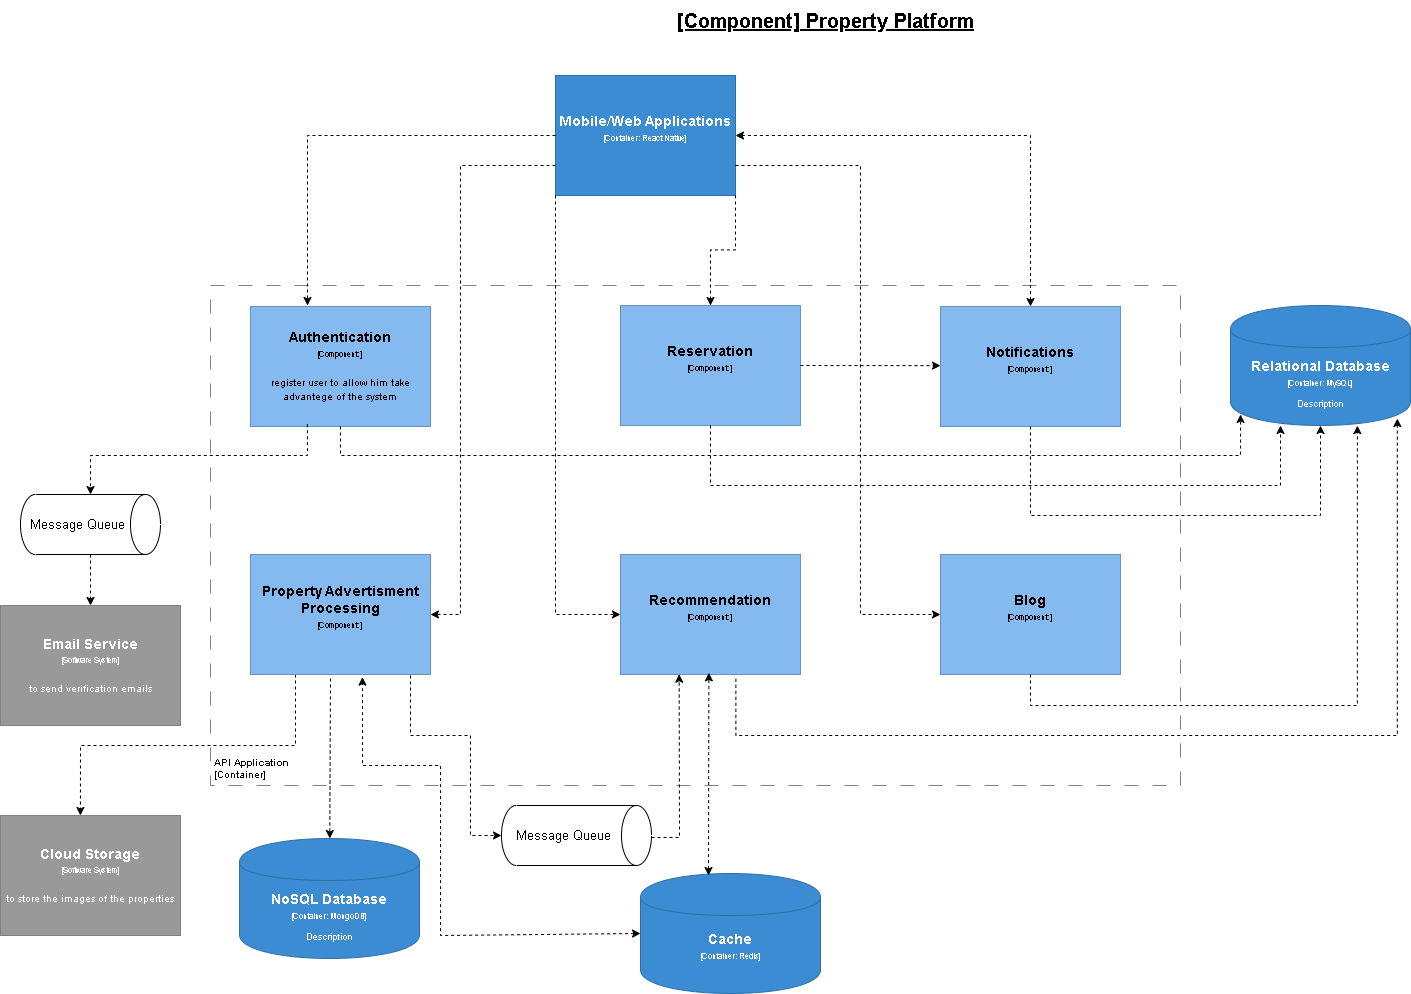

The diagram above was exported from draw.io. Its source (the exported page's mxGraphModel, read from the mxfile embedded in the PNG):
<mxGraphModel dx="1246" dy="767" grid="1" gridSize="10" guides="1" tooltips="1" connect="1" arrows="1" fold="1" page="1" pageScale="1" pageWidth="850" pageHeight="1100" math="0" shadow="0">
  <root>
    <mxCell id="0" />
    <mxCell id="1" parent="0" />
    <object label="&lt;div&gt;&lt;span style=&quot;font-size: 14px&quot;&gt;&lt;b&gt;%name%&lt;/b&gt;&lt;/span&gt;&lt;/div&gt;&lt;div&gt;&lt;span style=&quot;font-size: 8px&quot;&gt;[Software System&lt;/span&gt;&lt;span style=&quot;font-size: 8px&quot;&gt;]&lt;/span&gt;&lt;/div&gt;&lt;div&gt;&lt;span style=&quot;font-size: 8px&quot;&gt;&lt;br&gt;&lt;/span&gt;&lt;/div&gt;&lt;div&gt;&lt;font size=&quot;1&quot;&gt;%description%&lt;/font&gt;&lt;/div&gt;" placeholders="1" name="Email Service" description="to send verification emails" id="M0SMQc_nUKQVD81hb14t-14">
      <mxCell style="rounded=0;whiteSpace=wrap;html=1;fillColor=#999999;fontColor=#FFFFFF;strokeColor=#828282;resizable=0;rotatable=0;metaEdit=1;" parent="1" vertex="1">
        <mxGeometry x="20" y="610" width="180" height="120" as="geometry" />
      </mxCell>
    </object>
    <mxCell id="M0SMQc_nUKQVD81hb14t-22" value="[Component] Property Platform" style="text;html=1;align=center;verticalAlign=middle;resizable=0;points=[];autosize=1;strokeColor=none;fillColor=none;fontSize=20;fontStyle=5" parent="1" vertex="1">
      <mxGeometry x="695" y="5" width="300" height="40" as="geometry" />
    </mxCell>
    <object label="&lt;div&gt;&lt;span style=&quot;font-size: 14px&quot;&gt;&lt;b&gt;%name%&lt;/b&gt;&lt;/span&gt;&lt;/div&gt;&lt;div&gt;&lt;span style=&quot;font-size: 8px&quot;&gt;[Container: %technology%]&lt;/span&gt;&lt;/div&gt;&lt;div&gt;&lt;span style=&quot;font-size: 8px&quot;&gt;&lt;br&gt;&lt;/span&gt;&lt;/div&gt;&lt;div&gt;&lt;font size=&quot;1&quot;&gt;%description%&lt;/font&gt;&lt;/div&gt;" placeholders="1" name="Mobile/Web Applications" technology="React Native" description="" id="M0SMQc_nUKQVD81hb14t-26">
      <mxCell style="rounded=0;whiteSpace=wrap;html=1;fillColor=#3B8CD2;fontColor=#FFFFFF;strokeColor=#2F6FA6;resizable=0;rotatable=0;metaEdit=1;" parent="1" vertex="1">
        <mxGeometry x="575" y="80" width="180" height="120" as="geometry" />
      </mxCell>
    </object>
    <object label="&lt;div style=&quot;color: rgb(255 , 255 , 255) ; white-space: normal&quot;&gt;&lt;span style=&quot;font-size: 14px&quot;&gt;&lt;b&gt;%name%&lt;/b&gt;&lt;/span&gt;&lt;/div&gt;&lt;div style=&quot;color: rgb(255 , 255 , 255) ; font-size: 12px ; white-space: normal&quot;&gt;&lt;font style=&quot;font-size: 8px&quot;&gt;[Container: %technology%]&lt;/font&gt;&lt;/div&gt;&lt;div style=&quot;color: rgb(255 , 255 , 255) ; white-space: normal ; font-size: 8px&quot;&gt;&lt;font style=&quot;line-height: 9.6px&quot;&gt;&lt;br&gt;&lt;/font&gt;&lt;/div&gt;&lt;div style=&quot;color: rgb(255 , 255 , 255) ; white-space: normal&quot;&gt;%description%&lt;/div&gt;" placeholders="1" name="Relational Database" description="Description" technology="MySQL" id="M0SMQc_nUKQVD81hb14t-28">
      <mxCell style="shape=cylinder;whiteSpace=wrap;html=1;boundedLbl=1;backgroundOutline=1;strokeColor=#2F6FA6;strokeWidth=1;fillColor=#3B8CD2;fontSize=9;fontColor=#000000;align=center;resizable=0;rotatable=0;metaEdit=1;" parent="1" vertex="1">
        <mxGeometry x="1250" y="310" width="180" height="120" as="geometry" />
      </mxCell>
    </object>
    <object label="&lt;div style=&quot;color: rgb(255 , 255 , 255) ; white-space: normal&quot;&gt;&lt;span style=&quot;font-size: 14px&quot;&gt;&lt;b&gt;%name%&lt;/b&gt;&lt;/span&gt;&lt;/div&gt;&lt;div style=&quot;color: rgb(255 , 255 , 255) ; font-size: 12px ; white-space: normal&quot;&gt;&lt;font style=&quot;font-size: 8px&quot;&gt;[Container: %technology%]&lt;/font&gt;&lt;/div&gt;&lt;div style=&quot;color: rgb(255 , 255 , 255) ; white-space: normal ; font-size: 8px&quot;&gt;&lt;font style=&quot;line-height: 9.6px&quot;&gt;&lt;br&gt;&lt;/font&gt;&lt;/div&gt;&lt;div style=&quot;color: rgb(255 , 255 , 255) ; white-space: normal&quot;&gt;%description%&lt;/div&gt;" placeholders="1" name="NoSQL Database" description="Description" technology="MongoDB" id="M0SMQc_nUKQVD81hb14t-46">
      <mxCell style="shape=cylinder;whiteSpace=wrap;html=1;boundedLbl=1;backgroundOutline=1;strokeColor=#2F6FA6;strokeWidth=1;fillColor=#3B8CD2;fontSize=9;fontColor=#000000;align=center;resizable=0;rotatable=0;metaEdit=1;" parent="1" vertex="1">
        <mxGeometry x="259" y="843" width="180" height="120" as="geometry" />
      </mxCell>
    </object>
    <object label="&lt;div&gt;&lt;span style=&quot;font-size: 14px&quot;&gt;&lt;b&gt;%name%&lt;/b&gt;&lt;/span&gt;&lt;/div&gt;&lt;div&gt;&lt;span style=&quot;font-size: 8px&quot;&gt;[Software System&lt;/span&gt;&lt;span style=&quot;font-size: 8px&quot;&gt;]&lt;/span&gt;&lt;/div&gt;&lt;div&gt;&lt;span style=&quot;font-size: 8px&quot;&gt;&lt;br&gt;&lt;/span&gt;&lt;/div&gt;&lt;div&gt;&lt;font size=&quot;1&quot;&gt;%description%&lt;/font&gt;&lt;/div&gt;" placeholders="1" name="Cloud Storage" description="to store the images of the properties" id="M0SMQc_nUKQVD81hb14t-49">
      <mxCell style="rounded=0;whiteSpace=wrap;html=1;fillColor=#999999;fontColor=#FFFFFF;strokeColor=#828282;resizable=0;rotatable=0;metaEdit=1;" parent="1" vertex="1">
        <mxGeometry x="20" y="820" width="180" height="120" as="geometry" />
      </mxCell>
    </object>
    <mxCell id="M0SMQc_nUKQVD81hb14t-50" value="" style="endArrow=classic;html=1;rounded=0;dashed=1;elbow=vertical;exitX=0.25;exitY=1;exitDx=0;exitDy=0;entryX=0.444;entryY=0;entryDx=0;entryDy=0;entryPerimeter=0;" parent="1" source="M0SMQc_nUKQVD81hb14t-54" target="M0SMQc_nUKQVD81hb14t-49" edge="1">
      <mxGeometry width="50" height="50" relative="1" as="geometry">
        <mxPoint x="1570" y="872" as="sourcePoint" />
        <mxPoint x="90" y="760" as="targetPoint" />
        <Array as="points">
          <mxPoint x="315" y="750" />
          <mxPoint x="100" y="750" />
        </Array>
      </mxGeometry>
    </mxCell>
    <object label="&lt;font style=&quot;font-size: 10px&quot;&gt;&lt;b&gt;%name%&lt;/b&gt;&lt;br style=&quot;font-size: 10px&quot;&gt;[Container]&lt;/font&gt;" placeholders="1" name="API Application" id="M0SMQc_nUKQVD81hb14t-51">
      <mxCell style="rounded=0;whiteSpace=wrap;html=1;strokeColor=#828282;fillColor=none;fontColor=#000000;align=left;labelPosition=center;verticalLabelPosition=middle;verticalAlign=bottom;dashed=1;strokeWidth=1;perimeterSpacing=0;spacing=4;spacingTop=0;fontSize=10;dashPattern=14 14;container=0;rotatable=0;metaEdit=1;allowArrows=0;" parent="1" vertex="1">
        <mxGeometry x="230" y="290" width="970" height="500" as="geometry">
          <mxRectangle x="560" y="40" width="110" height="30" as="alternateBounds" />
        </mxGeometry>
      </mxCell>
    </object>
    <object label="&lt;div&gt;&lt;span style=&quot;font-size: 14px&quot;&gt;&lt;b&gt;%name%&lt;/b&gt;&lt;/span&gt;&lt;/div&gt;&lt;div&gt;&lt;span style=&quot;font-size: 8px&quot;&gt;[Component: %technology%]&lt;/span&gt;&lt;/div&gt;&lt;div&gt;&lt;span style=&quot;font-size: 8px&quot;&gt;&lt;br&gt;&lt;/span&gt;&lt;/div&gt;&lt;div&gt;&lt;font size=&quot;1&quot;&gt;%description%&lt;/font&gt;&lt;/div&gt;" placeholders="1" name="Authentication" technology="" description="register user to allow him take advantege of the system" id="M0SMQc_nUKQVD81hb14t-52">
      <mxCell style="rounded=0;whiteSpace=wrap;html=1;fillColor=#85baf0;fontColor=#000000;strokeColor=#6992BD;resizable=0;rotatable=0;metaEdit=1;" parent="1" vertex="1">
        <mxGeometry x="270" y="311" width="180" height="120" as="geometry" />
      </mxCell>
    </object>
    <object label="&lt;div&gt;&lt;span style=&quot;font-size: 14px&quot;&gt;&lt;b&gt;%name%&lt;/b&gt;&lt;/span&gt;&lt;/div&gt;&lt;div&gt;&lt;span style=&quot;font-size: 8px&quot;&gt;[Component: %technology%]&lt;/span&gt;&lt;/div&gt;&lt;div&gt;&lt;span style=&quot;font-size: 8px&quot;&gt;&lt;br&gt;&lt;/span&gt;&lt;/div&gt;&lt;div&gt;&lt;font size=&quot;1&quot;&gt;%description%&lt;/font&gt;&lt;/div&gt;" placeholders="1" name="Property Advertisment Processing" technology="" description="" id="M0SMQc_nUKQVD81hb14t-54">
      <mxCell style="rounded=0;whiteSpace=wrap;html=1;fillColor=#85baf0;fontColor=#000000;strokeColor=#6992BD;resizable=0;rotatable=0;metaEdit=1;" parent="1" vertex="1">
        <mxGeometry x="270" y="559" width="180" height="120" as="geometry" />
      </mxCell>
    </object>
    <object label="&lt;div&gt;&lt;span style=&quot;font-size: 14px&quot;&gt;&lt;b&gt;%name%&lt;/b&gt;&lt;/span&gt;&lt;/div&gt;&lt;div&gt;&lt;span style=&quot;font-size: 8px&quot;&gt;[Component: %technology%]&lt;/span&gt;&lt;/div&gt;&lt;div&gt;&lt;span style=&quot;font-size: 8px&quot;&gt;&lt;br&gt;&lt;/span&gt;&lt;/div&gt;&lt;div&gt;&lt;font size=&quot;1&quot;&gt;%description%&lt;/font&gt;&lt;/div&gt;" placeholders="1" name="Reservation" technology="" description="" id="M0SMQc_nUKQVD81hb14t-56">
      <mxCell style="rounded=0;whiteSpace=wrap;html=1;fillColor=#85baf0;fontColor=#000000;strokeColor=#6992BD;resizable=0;rotatable=0;metaEdit=1;" parent="1" vertex="1">
        <mxGeometry x="640" y="310" width="180" height="120" as="geometry" />
      </mxCell>
    </object>
    <object label="&lt;div&gt;&lt;span style=&quot;font-size: 14px&quot;&gt;&lt;b&gt;%name%&lt;/b&gt;&lt;/span&gt;&lt;/div&gt;&lt;div&gt;&lt;span style=&quot;font-size: 8px&quot;&gt;[Component: %technology%]&lt;/span&gt;&lt;/div&gt;&lt;div&gt;&lt;span style=&quot;font-size: 8px&quot;&gt;&lt;br&gt;&lt;/span&gt;&lt;/div&gt;&lt;div&gt;&lt;font size=&quot;1&quot;&gt;%description%&lt;/font&gt;&lt;/div&gt;" placeholders="1" name="Recommendation" technology="" description="" id="M0SMQc_nUKQVD81hb14t-57">
      <mxCell style="rounded=0;whiteSpace=wrap;html=1;fillColor=#85baf0;fontColor=#000000;strokeColor=#6992BD;resizable=0;rotatable=0;metaEdit=1;" parent="1" vertex="1">
        <mxGeometry x="640" y="559" width="180" height="120" as="geometry" />
      </mxCell>
    </object>
    <object label="&lt;div&gt;&lt;span style=&quot;font-size: 14px&quot;&gt;&lt;b&gt;%name%&lt;/b&gt;&lt;/span&gt;&lt;/div&gt;&lt;div&gt;&lt;span style=&quot;font-size: 8px&quot;&gt;[Component: %technology%]&lt;/span&gt;&lt;/div&gt;&lt;div&gt;&lt;span style=&quot;font-size: 8px&quot;&gt;&lt;br&gt;&lt;/span&gt;&lt;/div&gt;&lt;div&gt;&lt;font size=&quot;1&quot;&gt;%description%&lt;/font&gt;&lt;/div&gt;" placeholders="1" name="Notifications" technology="" description="" id="M0SMQc_nUKQVD81hb14t-58">
      <mxCell style="rounded=0;whiteSpace=wrap;html=1;fillColor=#85baf0;fontColor=#000000;strokeColor=#6992BD;resizable=0;rotatable=0;metaEdit=1;" parent="1" vertex="1">
        <mxGeometry x="960" y="311" width="180" height="120" as="geometry" />
      </mxCell>
    </object>
    <object label="&lt;div&gt;&lt;span style=&quot;font-size: 14px&quot;&gt;&lt;b&gt;%name%&lt;/b&gt;&lt;/span&gt;&lt;/div&gt;&lt;div&gt;&lt;span style=&quot;font-size: 8px&quot;&gt;[Component: %technology%]&lt;/span&gt;&lt;/div&gt;&lt;div&gt;&lt;span style=&quot;font-size: 8px&quot;&gt;&lt;br&gt;&lt;/span&gt;&lt;/div&gt;&lt;div&gt;&lt;font size=&quot;1&quot;&gt;%description%&lt;/font&gt;&lt;/div&gt;" placeholders="1" name="Blog" technology="" description="" id="M0SMQc_nUKQVD81hb14t-62">
      <mxCell style="rounded=0;whiteSpace=wrap;html=1;fillColor=#85baf0;fontColor=#000000;strokeColor=#6992BD;resizable=0;rotatable=0;metaEdit=1;" parent="1" vertex="1">
        <mxGeometry x="960" y="559" width="180" height="120" as="geometry" />
      </mxCell>
    </object>
    <mxCell id="M0SMQc_nUKQVD81hb14t-66" value="" style="endArrow=classic;html=1;rounded=0;dashed=1;elbow=vertical;exitX=0;exitY=0.5;exitDx=0;exitDy=0;" parent="1" source="M0SMQc_nUKQVD81hb14t-26" edge="1">
      <mxGeometry width="50" height="50" relative="1" as="geometry">
        <mxPoint x="450" y="130" as="sourcePoint" />
        <mxPoint x="327" y="310" as="targetPoint" />
        <Array as="points">
          <mxPoint x="327" y="140" />
        </Array>
      </mxGeometry>
    </mxCell>
    <mxCell id="M0SMQc_nUKQVD81hb14t-70" value="" style="endArrow=classic;html=1;rounded=0;dashed=1;elbow=vertical;edgeStyle=elbowEdgeStyle;exitX=1;exitY=1;exitDx=0;exitDy=0;" parent="1" source="M0SMQc_nUKQVD81hb14t-26" target="M0SMQc_nUKQVD81hb14t-56" edge="1">
      <mxGeometry width="50" height="50" relative="1" as="geometry">
        <mxPoint x="570" y="250" as="sourcePoint" />
        <mxPoint x="570" y="362" as="targetPoint" />
      </mxGeometry>
    </mxCell>
    <mxCell id="M0SMQc_nUKQVD81hb14t-71" value="" style="endArrow=classic;html=1;rounded=0;dashed=1;exitX=0;exitY=1;exitDx=0;exitDy=0;" parent="1" source="M0SMQc_nUKQVD81hb14t-26" target="M0SMQc_nUKQVD81hb14t-57" edge="1">
      <mxGeometry width="50" height="50" relative="1" as="geometry">
        <mxPoint x="710" y="200" as="sourcePoint" />
        <mxPoint x="875" y="361" as="targetPoint" />
        <Array as="points">
          <mxPoint x="575" y="270" />
          <mxPoint x="575" y="619" />
        </Array>
      </mxGeometry>
    </mxCell>
    <mxCell id="M0SMQc_nUKQVD81hb14t-72" value="" style="endArrow=classic;html=1;rounded=0;dashed=1;elbow=vertical;exitX=1;exitY=0.75;exitDx=0;exitDy=0;entryX=0;entryY=0.5;entryDx=0;entryDy=0;" parent="1" source="M0SMQc_nUKQVD81hb14t-26" target="M0SMQc_nUKQVD81hb14t-62" edge="1">
      <mxGeometry width="50" height="50" relative="1" as="geometry">
        <mxPoint x="800" y="230" as="sourcePoint" />
        <mxPoint x="1345" y="339" as="targetPoint" />
        <Array as="points">
          <mxPoint x="880" y="170" />
          <mxPoint x="880" y="619" />
        </Array>
      </mxGeometry>
    </mxCell>
    <mxCell id="M0SMQc_nUKQVD81hb14t-74" value="" style="endArrow=classic;html=1;rounded=0;dashed=1;elbow=vertical;edgeStyle=elbowEdgeStyle;exitX=1;exitY=0.5;exitDx=0;exitDy=0;" parent="1" source="M0SMQc_nUKQVD81hb14t-56" target="M0SMQc_nUKQVD81hb14t-58" edge="1">
      <mxGeometry width="50" height="50" relative="1" as="geometry">
        <mxPoint x="1130" y="372.66666666666674" as="sourcePoint" />
        <mxPoint x="1180" y="372" as="targetPoint" />
        <Array as="points" />
      </mxGeometry>
    </mxCell>
    <mxCell id="M0SMQc_nUKQVD81hb14t-76" value="" style="endArrow=classic;html=1;rounded=0;dashed=1;edgeStyle=elbowEdgeStyle;exitX=0;exitY=0.75;exitDx=0;exitDy=0;entryX=1;entryY=0.5;entryDx=0;entryDy=0;" parent="1" source="M0SMQc_nUKQVD81hb14t-26" target="M0SMQc_nUKQVD81hb14t-54" edge="1">
      <mxGeometry width="50" height="50" relative="1" as="geometry">
        <mxPoint x="570" y="230" as="sourcePoint" />
        <mxPoint x="570" y="342" as="targetPoint" />
        <Array as="points">
          <mxPoint x="480" y="360" />
        </Array>
      </mxGeometry>
    </mxCell>
    <mxCell id="M0SMQc_nUKQVD81hb14t-78" value="" style="endArrow=classic;html=1;rounded=0;dashed=1;elbow=vertical;entryX=0.5;entryY=0;entryDx=0;entryDy=0;exitX=1;exitY=0.5;exitDx=0;exitDy=0;exitPerimeter=0;" parent="1" source="MdRtWAj5j68JGTzxsxWa-1" target="M0SMQc_nUKQVD81hb14t-14" edge="1">
      <mxGeometry width="50" height="50" relative="1" as="geometry">
        <mxPoint x="110" y="570" as="sourcePoint" />
        <mxPoint x="100" y="430" as="targetPoint" />
        <Array as="points" />
      </mxGeometry>
    </mxCell>
    <mxCell id="M0SMQc_nUKQVD81hb14t-80" value="" style="endArrow=classic;html=1;rounded=0;dashed=1;elbow=vertical;entryX=0.056;entryY=0.908;entryDx=0;entryDy=0;exitX=0.5;exitY=1;exitDx=0;exitDy=0;edgeStyle=elbowEdgeStyle;entryPerimeter=0;" parent="1" source="M0SMQc_nUKQVD81hb14t-52" target="M0SMQc_nUKQVD81hb14t-28" edge="1">
      <mxGeometry width="50" height="50" relative="1" as="geometry">
        <mxPoint x="480" y="650" as="sourcePoint" />
        <mxPoint x="620" y="650" as="targetPoint" />
        <Array as="points">
          <mxPoint x="820" y="460" />
        </Array>
      </mxGeometry>
    </mxCell>
    <mxCell id="M0SMQc_nUKQVD81hb14t-82" value="" style="endArrow=classic;html=1;rounded=0;dashed=1;elbow=vertical;edgeStyle=elbowEdgeStyle;exitX=0.5;exitY=1;exitDx=0;exitDy=0;entryX=0.705;entryY=1.001;entryDx=0;entryDy=0;entryPerimeter=0;" parent="1" source="M0SMQc_nUKQVD81hb14t-62" target="M0SMQc_nUKQVD81hb14t-28" edge="1">
      <mxGeometry width="50" height="50" relative="1" as="geometry">
        <mxPoint x="820" y="427" as="sourcePoint" />
        <mxPoint x="1560" y="560" as="targetPoint" />
        <Array as="points">
          <mxPoint x="1210" y="710" />
        </Array>
      </mxGeometry>
    </mxCell>
    <mxCell id="M0SMQc_nUKQVD81hb14t-83" value="" style="endArrow=classic;html=1;rounded=0;dashed=1;elbow=vertical;edgeStyle=elbowEdgeStyle;" parent="1" source="M0SMQc_nUKQVD81hb14t-56" edge="1">
      <mxGeometry width="50" height="50" relative="1" as="geometry">
        <mxPoint x="1040" y="435" as="sourcePoint" />
        <mxPoint x="1300" y="430" as="targetPoint" />
        <Array as="points">
          <mxPoint x="1190" y="490" />
        </Array>
      </mxGeometry>
    </mxCell>
    <mxCell id="M0SMQc_nUKQVD81hb14t-84" value="" style="endArrow=classic;html=1;rounded=0;dashed=1;elbow=vertical;" parent="1" target="M0SMQc_nUKQVD81hb14t-46" edge="1">
      <mxGeometry width="50" height="50" relative="1" as="geometry">
        <mxPoint x="350" y="683" as="sourcePoint" />
        <mxPoint x="371.6600000000001" y="790" as="targetPoint" />
      </mxGeometry>
    </mxCell>
    <mxCell id="M0SMQc_nUKQVD81hb14t-87" value="" style="endArrow=classic;html=1;rounded=0;dashed=1;elbow=vertical;exitX=0.641;exitY=1.036;exitDx=0;exitDy=0;edgeStyle=elbowEdgeStyle;entryX=0.927;entryY=0.942;entryDx=0;entryDy=0;entryPerimeter=0;exitPerimeter=0;" parent="1" source="M0SMQc_nUKQVD81hb14t-57" target="M0SMQc_nUKQVD81hb14t-28" edge="1">
      <mxGeometry width="50" height="50" relative="1" as="geometry">
        <mxPoint x="500" y="680" as="sourcePoint" />
        <mxPoint x="1417" y="426" as="targetPoint" />
        <Array as="points">
          <mxPoint x="1080" y="740" />
        </Array>
      </mxGeometry>
    </mxCell>
    <mxCell id="cffZbK8EnpnAsRfh0cBr-1" value="" style="endArrow=classic;html=1;rounded=0;dashed=1;elbow=vertical;exitX=0.5;exitY=1;exitDx=0;exitDy=0;edgeStyle=elbowEdgeStyle;entryX=0.5;entryY=1;entryDx=0;entryDy=0;" parent="1" source="M0SMQc_nUKQVD81hb14t-58" target="M0SMQc_nUKQVD81hb14t-28" edge="1">
      <mxGeometry width="50" height="50" relative="1" as="geometry">
        <mxPoint x="1260" y="431" as="sourcePoint" />
        <mxPoint x="1770" y="431" as="targetPoint" />
        <Array as="points">
          <mxPoint x="1200" y="520" />
        </Array>
      </mxGeometry>
    </mxCell>
    <mxCell id="ySXRWv2v-o61mb7x0U80-1" value="" style="endArrow=classic;startArrow=classic;html=1;rounded=0;exitX=1;exitY=0.5;exitDx=0;exitDy=0;entryX=0.5;entryY=0;entryDx=0;entryDy=0;dashed=1;" parent="1" source="M0SMQc_nUKQVD81hb14t-26" target="M0SMQc_nUKQVD81hb14t-58" edge="1">
      <mxGeometry width="50" height="50" relative="1" as="geometry">
        <mxPoint x="1040" y="210" as="sourcePoint" />
        <mxPoint x="1090" y="160" as="targetPoint" />
        <Array as="points">
          <mxPoint x="1050" y="140" />
        </Array>
      </mxGeometry>
    </mxCell>
    <object label="&lt;div style=&quot;color: rgb(255 , 255 , 255) ; white-space: normal&quot;&gt;&lt;span style=&quot;font-size: 14px&quot;&gt;&lt;b&gt;%name%&lt;/b&gt;&lt;/span&gt;&lt;/div&gt;&lt;div style=&quot;color: rgb(255 , 255 , 255) ; font-size: 12px ; white-space: normal&quot;&gt;&lt;font style=&quot;font-size: 8px&quot;&gt;[Container: %technology%]&lt;/font&gt;&lt;/div&gt;&lt;div style=&quot;color: rgb(255 , 255 , 255) ; white-space: normal ; font-size: 8px&quot;&gt;&lt;font style=&quot;line-height: 9.6px&quot;&gt;&lt;br&gt;&lt;/font&gt;&lt;/div&gt;&lt;div style=&quot;color: rgb(255 , 255 , 255) ; white-space: normal&quot;&gt;%description%&lt;/div&gt;" placeholders="1" name="Cache" description="" technology="Redis" id="ySXRWv2v-o61mb7x0U80-3">
      <mxCell style="shape=cylinder;whiteSpace=wrap;html=1;boundedLbl=1;backgroundOutline=1;strokeColor=#2F6FA6;strokeWidth=1;fillColor=#3B8CD2;fontSize=9;fontColor=#000000;align=center;resizable=0;rotatable=0;metaEdit=1;" parent="1" vertex="1">
        <mxGeometry x="660" y="878" width="180" height="120" as="geometry" />
      </mxCell>
    </object>
    <mxCell id="ySXRWv2v-o61mb7x0U80-8" value="" style="endArrow=classic;startArrow=classic;html=1;rounded=0;entryX=0.641;entryY=0.986;entryDx=0;entryDy=0;dashed=1;entryPerimeter=0;" parent="1" edge="1">
      <mxGeometry width="50" height="50" relative="1" as="geometry">
        <mxPoint x="728" y="880" as="sourcePoint" />
        <mxPoint x="728.3799999999999" y="677.3199999999999" as="targetPoint" />
        <Array as="points" />
      </mxGeometry>
    </mxCell>
    <mxCell id="ySXRWv2v-o61mb7x0U80-9" value="" style="endArrow=classic;startArrow=classic;html=1;rounded=0;entryX=0.622;entryY=1.022;entryDx=0;entryDy=0;exitX=0;exitY=0.5;exitDx=0;exitDy=0;dashed=1;entryPerimeter=0;" parent="1" source="ySXRWv2v-o61mb7x0U80-3" target="M0SMQc_nUKQVD81hb14t-54" edge="1">
      <mxGeometry width="50" height="50" relative="1" as="geometry">
        <mxPoint x="627.1799999999998" y="984.4000000000003" as="sourcePoint" />
        <mxPoint x="402" y="679" as="targetPoint" />
        <Array as="points">
          <mxPoint x="460" y="940" />
          <mxPoint x="460" y="770" />
          <mxPoint x="382" y="770" />
        </Array>
      </mxGeometry>
    </mxCell>
    <mxCell id="MdRtWAj5j68JGTzxsxWa-1" value="&lt;font style=&quot;font-size: 13px;&quot;&gt;Message Queue&lt;/font&gt;" style="shape=cylinder3;whiteSpace=wrap;html=1;boundedLbl=1;backgroundOutline=1;size=15;direction=south;" parent="1" vertex="1">
      <mxGeometry x="40" y="499" width="140" height="60" as="geometry" />
    </mxCell>
    <mxCell id="MdRtWAj5j68JGTzxsxWa-2" value="" style="endArrow=classic;html=1;rounded=0;exitX=0.316;exitY=0.981;exitDx=0;exitDy=0;exitPerimeter=0;dashed=1;entryX=0;entryY=0.5;entryDx=0;entryDy=0;entryPerimeter=0;" parent="1" source="M0SMQc_nUKQVD81hb14t-52" target="MdRtWAj5j68JGTzxsxWa-1" edge="1">
      <mxGeometry width="50" height="50" relative="1" as="geometry">
        <mxPoint x="190" y="590" as="sourcePoint" />
        <mxPoint x="327" y="470" as="targetPoint" />
        <Array as="points">
          <mxPoint x="327" y="460" />
          <mxPoint x="110" y="460" />
        </Array>
      </mxGeometry>
    </mxCell>
    <mxCell id="MdRtWAj5j68JGTzxsxWa-3" value="&lt;font style=&quot;font-size: 13px;&quot;&gt;Message Queue&lt;/font&gt;" style="shape=cylinder3;whiteSpace=wrap;html=1;boundedLbl=1;backgroundOutline=1;size=15;direction=south;" parent="1" vertex="1">
      <mxGeometry x="521" y="810" width="150" height="60" as="geometry" />
    </mxCell>
    <mxCell id="MdRtWAj5j68JGTzxsxWa-4" value="" style="endArrow=classic;html=1;rounded=0;entryX=0.5;entryY=1;entryDx=0;entryDy=0;entryPerimeter=0;dashed=1;" parent="1" target="MdRtWAj5j68JGTzxsxWa-3" edge="1">
      <mxGeometry width="50" height="50" relative="1" as="geometry">
        <mxPoint x="430" y="680" as="sourcePoint" />
        <mxPoint x="500" y="740" as="targetPoint" />
        <Array as="points">
          <mxPoint x="430" y="740" />
          <mxPoint x="490" y="740" />
          <mxPoint x="490" y="840" />
        </Array>
      </mxGeometry>
    </mxCell>
    <mxCell id="MdRtWAj5j68JGTzxsxWa-5" value="" style="endArrow=classic;html=1;rounded=0;entryX=0.326;entryY=0.981;entryDx=0;entryDy=0;entryPerimeter=0;dashed=1;exitX=0.5;exitY=0;exitDx=0;exitDy=0;exitPerimeter=0;" parent="1" edge="1">
      <mxGeometry width="50" height="50" relative="1" as="geometry">
        <mxPoint x="671" y="842" as="sourcePoint" />
        <mxPoint x="698.6799999999998" y="678.72" as="targetPoint" />
        <Array as="points">
          <mxPoint x="699" y="842" />
        </Array>
      </mxGeometry>
    </mxCell>
  </root>
</mxGraphModel>